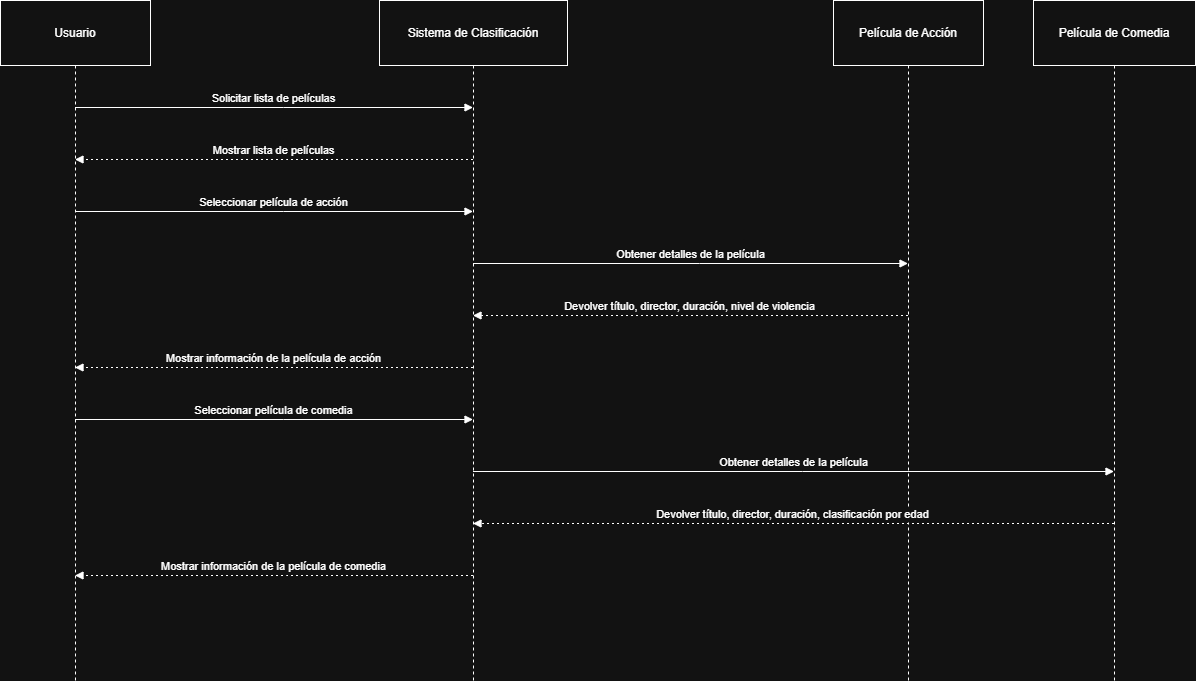

The diagram above was exported from draw.io. Its source (the exported page's mxGraphModel, read from the mxfile embedded in the PNG):
<mxGraphModel dx="2066" dy="1111" grid="1" gridSize="10" guides="1" tooltips="1" connect="1" arrows="1" fold="1" page="1" pageScale="1" pageWidth="827" pageHeight="1169" math="0" shadow="0">
  <root>
    <mxCell id="0" />
    <mxCell id="1" parent="0" />
    <mxCell id="2" value="Usuario" style="shape=umlLifeline;perimeter=lifelinePerimeter;whiteSpace=wrap;container=1;dropTarget=0;collapsible=0;recursiveResize=0;outlineConnect=0;portConstraint=eastwest;newEdgeStyle={&quot;edgeStyle&quot;:&quot;elbowEdgeStyle&quot;,&quot;elbow&quot;:&quot;vertical&quot;,&quot;curved&quot;:0,&quot;rounded&quot;:0};size=65;" parent="1" vertex="1">
      <mxGeometry width="150" height="680" as="geometry" />
    </mxCell>
    <mxCell id="3" value="Sistema de Clasificación" style="shape=umlLifeline;perimeter=lifelinePerimeter;whiteSpace=wrap;container=1;dropTarget=0;collapsible=0;recursiveResize=0;outlineConnect=0;portConstraint=eastwest;newEdgeStyle={&quot;edgeStyle&quot;:&quot;elbowEdgeStyle&quot;,&quot;elbow&quot;:&quot;vertical&quot;,&quot;curved&quot;:0,&quot;rounded&quot;:0};size=65;" parent="1" vertex="1">
      <mxGeometry x="379" width="188" height="680" as="geometry" />
    </mxCell>
    <mxCell id="4" value="Película de Acción" style="shape=umlLifeline;perimeter=lifelinePerimeter;whiteSpace=wrap;container=1;dropTarget=0;collapsible=0;recursiveResize=0;outlineConnect=0;portConstraint=eastwest;newEdgeStyle={&quot;edgeStyle&quot;:&quot;elbowEdgeStyle&quot;,&quot;elbow&quot;:&quot;vertical&quot;,&quot;curved&quot;:0,&quot;rounded&quot;:0};size=65;" parent="1" vertex="1">
      <mxGeometry x="833" width="150" height="680" as="geometry" />
    </mxCell>
    <mxCell id="5" value="Película de Comedia" style="shape=umlLifeline;perimeter=lifelinePerimeter;whiteSpace=wrap;container=1;dropTarget=0;collapsible=0;recursiveResize=0;outlineConnect=0;portConstraint=eastwest;newEdgeStyle={&quot;edgeStyle&quot;:&quot;elbowEdgeStyle&quot;,&quot;elbow&quot;:&quot;vertical&quot;,&quot;curved&quot;:0,&quot;rounded&quot;:0};size=65;" parent="1" vertex="1">
      <mxGeometry x="1033" width="162" height="680" as="geometry" />
    </mxCell>
    <mxCell id="6" value="Solicitar lista de películas" style="verticalAlign=bottom;edgeStyle=elbowEdgeStyle;elbow=vertical;curved=0;rounded=0;endArrow=block;" parent="1" source="2" target="3" edge="1">
      <mxGeometry relative="1" as="geometry">
        <Array as="points">
          <mxPoint x="283" y="107" />
        </Array>
      </mxGeometry>
    </mxCell>
    <mxCell id="7" value="Mostrar lista de películas" style="verticalAlign=bottom;edgeStyle=elbowEdgeStyle;elbow=vertical;curved=0;rounded=0;dashed=1;dashPattern=2 3;endArrow=block;" parent="1" source="3" target="2" edge="1">
      <mxGeometry relative="1" as="geometry">
        <Array as="points">
          <mxPoint x="286" y="159" />
        </Array>
      </mxGeometry>
    </mxCell>
    <mxCell id="8" value="Seleccionar película de acción" style="verticalAlign=bottom;edgeStyle=elbowEdgeStyle;elbow=vertical;curved=0;rounded=0;endArrow=block;" parent="1" source="2" target="3" edge="1">
      <mxGeometry relative="1" as="geometry">
        <Array as="points">
          <mxPoint x="283" y="211" />
        </Array>
      </mxGeometry>
    </mxCell>
    <mxCell id="9" value="Obtener detalles de la película" style="verticalAlign=bottom;edgeStyle=elbowEdgeStyle;elbow=vertical;curved=0;rounded=0;endArrow=block;" parent="1" source="3" target="4" edge="1">
      <mxGeometry relative="1" as="geometry">
        <Array as="points">
          <mxPoint x="699" y="263" />
        </Array>
      </mxGeometry>
    </mxCell>
    <mxCell id="10" value="Devolver título, director, duración, nivel de violencia" style="verticalAlign=bottom;edgeStyle=elbowEdgeStyle;elbow=vertical;curved=0;rounded=0;dashed=1;dashPattern=2 3;endArrow=block;" parent="1" source="4" target="3" edge="1">
      <mxGeometry relative="1" as="geometry">
        <Array as="points">
          <mxPoint x="702" y="315" />
        </Array>
      </mxGeometry>
    </mxCell>
    <mxCell id="11" value="Mostrar información de la película de acción" style="verticalAlign=bottom;edgeStyle=elbowEdgeStyle;elbow=vertical;curved=0;rounded=0;dashed=1;dashPattern=2 3;endArrow=block;" parent="1" source="3" target="2" edge="1">
      <mxGeometry relative="1" as="geometry">
        <Array as="points">
          <mxPoint x="286" y="367" />
        </Array>
      </mxGeometry>
    </mxCell>
    <mxCell id="12" value="Seleccionar película de comedia" style="verticalAlign=bottom;edgeStyle=elbowEdgeStyle;elbow=vertical;curved=0;rounded=0;endArrow=block;" parent="1" source="2" target="3" edge="1">
      <mxGeometry relative="1" as="geometry">
        <Array as="points">
          <mxPoint x="283" y="419" />
        </Array>
      </mxGeometry>
    </mxCell>
    <mxCell id="13" value="Obtener detalles de la película" style="verticalAlign=bottom;edgeStyle=elbowEdgeStyle;elbow=vertical;curved=0;rounded=0;endArrow=block;" parent="1" source="3" target="5" edge="1">
      <mxGeometry relative="1" as="geometry">
        <Array as="points">
          <mxPoint x="802" y="471" />
        </Array>
      </mxGeometry>
    </mxCell>
    <mxCell id="14" value="Devolver título, director, duración, clasificación por edad" style="verticalAlign=bottom;edgeStyle=elbowEdgeStyle;elbow=vertical;curved=0;rounded=0;dashed=1;dashPattern=2 3;endArrow=block;" parent="1" source="5" target="3" edge="1">
      <mxGeometry relative="1" as="geometry">
        <Array as="points">
          <mxPoint x="805" y="523" />
        </Array>
      </mxGeometry>
    </mxCell>
    <mxCell id="15" value="Mostrar información de la película de comedia" style="verticalAlign=bottom;edgeStyle=elbowEdgeStyle;elbow=vertical;curved=0;rounded=0;dashed=1;dashPattern=2 3;endArrow=block;" parent="1" source="3" target="2" edge="1">
      <mxGeometry relative="1" as="geometry">
        <Array as="points">
          <mxPoint x="286" y="575" />
        </Array>
      </mxGeometry>
    </mxCell>
  </root>
</mxGraphModel>